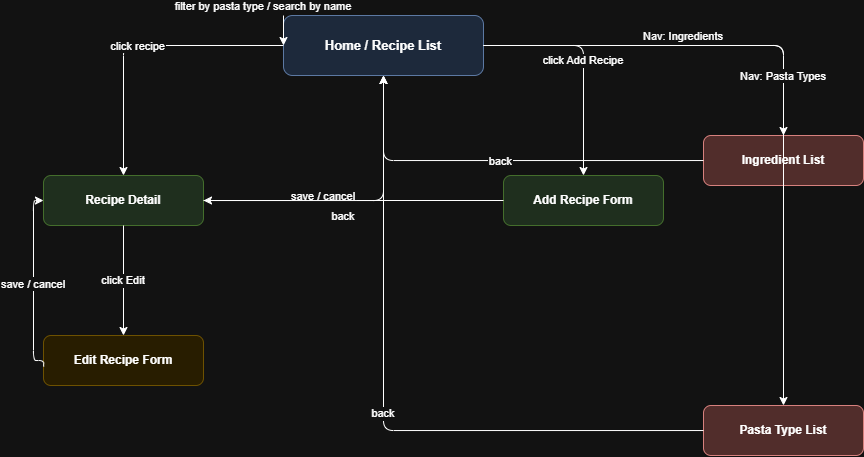

The diagram above was exported from draw.io. Its source (the exported page's mxGraphModel, read from the mxfile embedded in the PNG):
<mxGraphModel dx="1392" dy="762" grid="1" gridSize="10" guides="1" tooltips="1" connect="1" arrows="1" fold="1" page="1" pageScale="1" pageWidth="850" pageHeight="1100" math="0" shadow="0">
  <root>
    <mxCell id="0" />
    <mxCell id="1" parent="0" />
    <mxCell id="2" parent="1" style="rounded=1;whiteSpace=wrap;html=1;fillColor=#dae8fc;strokeColor=#6c8ebf;fontStyle=1;fontSize=13;" value="Home / Recipe List" vertex="1">
      <mxGeometry height="60" width="200" x="340" y="40" as="geometry" />
    </mxCell>
    <mxCell id="3" parent="1" style="rounded=1;whiteSpace=wrap;html=1;fillColor=#d5e8d4;strokeColor=#82b366;fontStyle=1;fontSize=12;" value="Recipe Detail" vertex="1">
      <mxGeometry height="50" width="160" x="100" y="200" as="geometry" />
    </mxCell>
    <mxCell id="4" parent="1" style="rounded=1;whiteSpace=wrap;html=1;fillColor=#d5e8d4;strokeColor=#82b366;fontStyle=1;fontSize=12;" value="Add Recipe Form" vertex="1">
      <mxGeometry height="50" width="160" x="560" y="200" as="geometry" />
    </mxCell>
    <mxCell id="5" parent="1" style="rounded=1;whiteSpace=wrap;html=1;fillColor=#fff2cc;strokeColor=#d6b656;fontStyle=1;fontSize=12;" value="Edit Recipe Form" vertex="1">
      <mxGeometry height="50" width="160" x="100" y="360" as="geometry" />
    </mxCell>
    <mxCell id="6" parent="1" style="rounded=1;whiteSpace=wrap;html=1;fillColor=#f8cecc;strokeColor=#b85450;fontStyle=1;fontSize=12;" value="Ingredient List" vertex="1">
      <mxGeometry height="50" width="160" x="760" y="160" as="geometry" />
    </mxCell>
    <mxCell id="7" parent="1" style="rounded=1;whiteSpace=wrap;html=1;fillColor=#f8cecc;strokeColor=#b85450;fontStyle=1;fontSize=12;" value="Pasta Type List" vertex="1">
      <mxGeometry height="50" width="160" x="760" y="430" as="geometry" />
    </mxCell>
    <mxCell id="8" edge="1" parent="1" source="2" style="edgeStyle=orthogonalEdgeStyle;" target="3" value="click recipe">
      <mxGeometry relative="1" as="geometry" />
    </mxCell>
    <mxCell id="9" edge="1" parent="1" source="2" style="edgeStyle=orthogonalEdgeStyle;" target="4" value="click Add Recipe">
      <mxGeometry relative="1" as="geometry" />
    </mxCell>
    <mxCell id="10" edge="1" parent="1" source="3" style="edgeStyle=orthogonalEdgeStyle;" target="5" value="click Edit">
      <mxGeometry relative="1" as="geometry" />
    </mxCell>
    <mxCell id="11" edge="1" parent="1" source="5" style="edgeStyle=orthogonalEdgeStyle;exitX=0.001;exitY=0.621;entryX=0;entryY=0.5;exitDx=0;exitDy=0;exitPerimeter=0;" target="3" value="save / cancel">
      <mxGeometry relative="1" as="geometry">
        <Array as="points">
          <mxPoint x="100" y="385" />
          <mxPoint x="90" y="385" />
          <mxPoint x="90" y="225" />
        </Array>
      </mxGeometry>
    </mxCell>
    <mxCell id="12" edge="1" parent="1" source="4" style="edgeStyle=orthogonalEdgeStyle;" target="3" value="save / cancel">
      <mxGeometry relative="1" x="0.2" y="-5" as="geometry">
        <mxPoint as="offset" />
      </mxGeometry>
    </mxCell>
    <mxCell id="13" edge="1" parent="1" source="2" style="edgeStyle=orthogonalEdgeStyle;" target="6" value="Nav: Ingredients">
      <mxGeometry relative="1" x="0.0256" y="10" as="geometry">
        <mxPoint as="offset" />
      </mxGeometry>
    </mxCell>
    <mxCell id="14" edge="1" parent="1" source="2" style="edgeStyle=orthogonalEdgeStyle;" target="7" value="Nav: Pasta Types">
      <mxGeometry relative="1" as="geometry" />
    </mxCell>
    <mxCell id="15" edge="1" parent="1" source="3" style="edgeStyle=orthogonalEdgeStyle;" target="2" value="back">
      <mxGeometry relative="1" x="-0.0821" y="-15" as="geometry">
        <mxPoint as="offset" />
      </mxGeometry>
    </mxCell>
    <mxCell id="16" edge="1" parent="1" source="6" style="edgeStyle=orthogonalEdgeStyle;" target="2" value="back">
      <mxGeometry relative="1" as="geometry" />
    </mxCell>
    <mxCell id="17" edge="1" parent="1" source="7" style="edgeStyle=orthogonalEdgeStyle;" target="2" value="back">
      <mxGeometry relative="1" as="geometry" />
    </mxCell>
    <mxCell id="18" edge="1" parent="1" source="2" style="edgeStyle=orthogonalEdgeStyle;entryX=0;entryY=0.5;exitX=0;exitY=0;curved=1;" target="2" value="filter by pasta type / search by name">
      <mxGeometry relative="1" x="-1" y="-22" as="geometry">
        <mxPoint x="2" y="-10" as="offset" />
      </mxGeometry>
    </mxCell>
  </root>
</mxGraphModel>